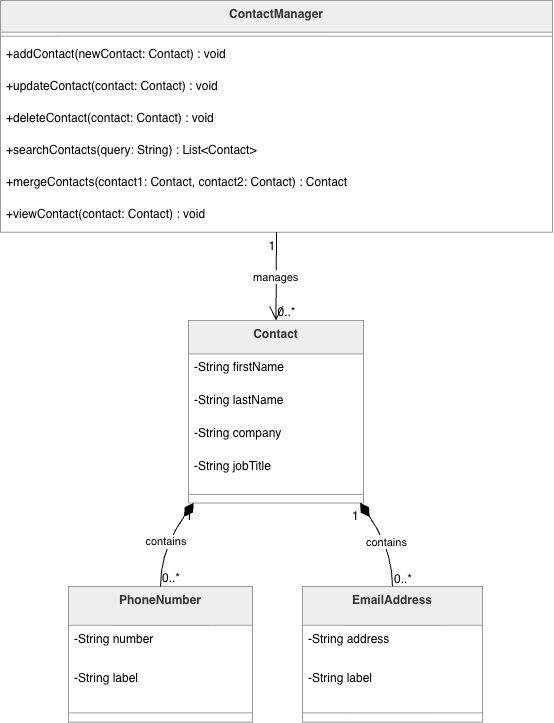

The diagram above was exported from draw.io. Its source (the exported page's mxGraphModel, read from the mxfile embedded in the PNG):
<mxGraphModel dx="1184" dy="816" grid="1" gridSize="10" guides="1" tooltips="1" connect="1" arrows="1" fold="1" page="1" pageScale="1" pageWidth="850" pageHeight="1100" math="0" shadow="0">
  <root>
    <mxCell id="0" />
    <mxCell id="1" parent="0" />
    <mxCell id="772C9hqWsJs1Fu2QZHo--69" parent="1" style="swimlane;fontStyle=1;align=center;verticalAlign=top;childLayout=stackLayout;horizontal=1;startSize=31.733333333333334;horizontalStack=0;resizeParent=1;resizeParentMax=0;resizeLast=0;collapsible=0;marginBottom=0;fillColor=light-dark(#eeeeee,#1f2020);strokeColor=light-dark(#999999,#cccccc);fontColor=light-dark(#333333,#cccccc);" value="ContactManager" vertex="1">
      <mxGeometry height="231.73333333333335" width="552" x="20" y="20" as="geometry" />
    </mxCell>
    <mxCell id="772C9hqWsJs1Fu2QZHo--70" parent="772C9hqWsJs1Fu2QZHo--69" style="line;strokeWidth=1;fillColor=none;align=left;verticalAlign=middle;spacingTop=-1;spacingLeft=3;spacingRight=3;rotatable=0;labelPosition=right;points=[];portConstraint=eastwest;strokeColor=inherit;" vertex="1">
      <mxGeometry height="8" width="552" y="31.733333333333334" as="geometry" />
    </mxCell>
    <mxCell id="772C9hqWsJs1Fu2QZHo--71" parent="772C9hqWsJs1Fu2QZHo--69" style="text;strokeColor=none;fillColor=none;align=left;verticalAlign=top;spacingLeft=4;spacingRight=4;overflow=hidden;rotatable=0;points=[[0,0.5],[1,0.5]];portConstraint=eastwest;" value="+addContact(newContact: Contact) : void" vertex="1">
      <mxGeometry height="32" width="552" y="39.733333333333334" as="geometry" />
    </mxCell>
    <mxCell id="772C9hqWsJs1Fu2QZHo--72" parent="772C9hqWsJs1Fu2QZHo--69" style="text;strokeColor=none;fillColor=none;align=left;verticalAlign=top;spacingLeft=4;spacingRight=4;overflow=hidden;rotatable=0;points=[[0,0.5],[1,0.5]];portConstraint=eastwest;" value="+updateContact(contact: Contact) : void" vertex="1">
      <mxGeometry height="32" width="552" y="71.73333333333333" as="geometry" />
    </mxCell>
    <mxCell id="772C9hqWsJs1Fu2QZHo--73" parent="772C9hqWsJs1Fu2QZHo--69" style="text;strokeColor=none;fillColor=none;align=left;verticalAlign=top;spacingLeft=4;spacingRight=4;overflow=hidden;rotatable=0;points=[[0,0.5],[1,0.5]];portConstraint=eastwest;" value="+deleteContact(contact: Contact) : void" vertex="1">
      <mxGeometry height="32" width="552" y="103.73333333333333" as="geometry" />
    </mxCell>
    <mxCell id="772C9hqWsJs1Fu2QZHo--74" parent="772C9hqWsJs1Fu2QZHo--69" style="text;strokeColor=none;fillColor=none;align=left;verticalAlign=top;spacingLeft=4;spacingRight=4;overflow=hidden;rotatable=0;points=[[0,0.5],[1,0.5]];portConstraint=eastwest;" value="+searchContacts(query: String) : List&lt;Contact&gt;" vertex="1">
      <mxGeometry height="32" width="552" y="135.73333333333335" as="geometry" />
    </mxCell>
    <mxCell id="772C9hqWsJs1Fu2QZHo--75" parent="772C9hqWsJs1Fu2QZHo--69" style="text;strokeColor=none;fillColor=none;align=left;verticalAlign=top;spacingLeft=4;spacingRight=4;overflow=hidden;rotatable=0;points=[[0,0.5],[1,0.5]];portConstraint=eastwest;" value="+mergeContacts(contact1: Contact, contact2: Contact) : Contact" vertex="1">
      <mxGeometry height="32" width="552" y="167.73333333333335" as="geometry" />
    </mxCell>
    <mxCell id="772C9hqWsJs1Fu2QZHo--76" parent="772C9hqWsJs1Fu2QZHo--69" style="text;strokeColor=none;fillColor=none;align=left;verticalAlign=top;spacingLeft=4;spacingRight=4;overflow=hidden;rotatable=0;points=[[0,0.5],[1,0.5]];portConstraint=eastwest;" value="+viewContact(contact: Contact) : void" vertex="1">
      <mxGeometry height="32" width="552" y="199.73333333333335" as="geometry" />
    </mxCell>
    <mxCell id="772C9hqWsJs1Fu2QZHo--77" parent="1" style="swimlane;fontStyle=1;align=center;verticalAlign=top;childLayout=stackLayout;horizontal=1;startSize=33.45454545454545;horizontalStack=0;resizeParent=1;resizeParentMax=0;resizeLast=0;collapsible=0;marginBottom=0;fillColor=light-dark(#eeeeee,#1f2020);strokeColor=light-dark(#999999,#cccccc);fontColor=light-dark(#333333,#cccccc);" value="Contact" vertex="1">
      <mxGeometry height="182.45454545454544" width="175" x="208" y="340" as="geometry" />
    </mxCell>
    <mxCell id="772C9hqWsJs1Fu2QZHo--78" parent="772C9hqWsJs1Fu2QZHo--77" style="text;strokeColor=none;fillColor=none;align=left;verticalAlign=top;spacingLeft=4;spacingRight=4;overflow=hidden;rotatable=0;points=[[0,0.5],[1,0.5]];portConstraint=eastwest;" value="-String firstName" vertex="1">
      <mxGeometry height="33" width="175" y="33.45454545454545" as="geometry" />
    </mxCell>
    <mxCell id="772C9hqWsJs1Fu2QZHo--79" parent="772C9hqWsJs1Fu2QZHo--77" style="text;strokeColor=none;fillColor=none;align=left;verticalAlign=top;spacingLeft=4;spacingRight=4;overflow=hidden;rotatable=0;points=[[0,0.5],[1,0.5]];portConstraint=eastwest;" value="-String lastName" vertex="1">
      <mxGeometry height="33" width="175" y="66.45454545454545" as="geometry" />
    </mxCell>
    <mxCell id="772C9hqWsJs1Fu2QZHo--80" parent="772C9hqWsJs1Fu2QZHo--77" style="text;strokeColor=none;fillColor=none;align=left;verticalAlign=top;spacingLeft=4;spacingRight=4;overflow=hidden;rotatable=0;points=[[0,0.5],[1,0.5]];portConstraint=eastwest;" value="-String company" vertex="1">
      <mxGeometry height="33" width="175" y="99.45454545454545" as="geometry" />
    </mxCell>
    <mxCell id="772C9hqWsJs1Fu2QZHo--81" parent="772C9hqWsJs1Fu2QZHo--77" style="text;strokeColor=none;fillColor=none;align=left;verticalAlign=top;spacingLeft=4;spacingRight=4;overflow=hidden;rotatable=0;points=[[0,0.5],[1,0.5]];portConstraint=eastwest;" value="-String jobTitle" vertex="1">
      <mxGeometry height="33" width="175" y="132.45454545454544" as="geometry" />
    </mxCell>
    <mxCell id="772C9hqWsJs1Fu2QZHo--82" parent="772C9hqWsJs1Fu2QZHo--77" style="line;strokeWidth=1;fillColor=none;align=left;verticalAlign=middle;spacingTop=-1;spacingLeft=3;spacingRight=3;rotatable=0;labelPosition=right;points=[];portConstraint=eastwest;strokeColor=inherit;" vertex="1">
      <mxGeometry height="17" width="175" y="165.45454545454544" as="geometry" />
    </mxCell>
    <mxCell id="772C9hqWsJs1Fu2QZHo--83" parent="1" style="swimlane;fontStyle=1;align=center;verticalAlign=top;childLayout=stackLayout;horizontal=1;startSize=38.857142857142854;horizontalStack=0;resizeParent=1;resizeParentMax=0;resizeLast=0;collapsible=0;marginBottom=0;fillColor=light-dark(#eeeeee,#1f2020);strokeColor=light-dark(#999999,#cccccc);fontColor=light-dark(#333333,#cccccc);" value="PhoneNumber" vertex="1">
      <mxGeometry height="135.85714285714286" width="184" x="88" y="606" as="geometry" />
    </mxCell>
    <mxCell id="772C9hqWsJs1Fu2QZHo--84" parent="772C9hqWsJs1Fu2QZHo--83" style="text;strokeColor=none;fillColor=none;align=left;verticalAlign=top;spacingLeft=4;spacingRight=4;overflow=hidden;rotatable=0;points=[[0,0.5],[1,0.5]];portConstraint=eastwest;" value="-String number" vertex="1">
      <mxGeometry height="39" width="184" y="38.857142857142854" as="geometry" />
    </mxCell>
    <mxCell id="772C9hqWsJs1Fu2QZHo--85" parent="772C9hqWsJs1Fu2QZHo--83" style="text;strokeColor=none;fillColor=none;align=left;verticalAlign=top;spacingLeft=4;spacingRight=4;overflow=hidden;rotatable=0;points=[[0,0.5],[1,0.5]];portConstraint=eastwest;" value="-String label" vertex="1">
      <mxGeometry height="39" width="184" y="77.85714285714286" as="geometry" />
    </mxCell>
    <mxCell id="772C9hqWsJs1Fu2QZHo--86" parent="772C9hqWsJs1Fu2QZHo--83" style="line;strokeWidth=1;fillColor=none;align=left;verticalAlign=middle;spacingTop=-1;spacingLeft=3;spacingRight=3;rotatable=0;labelPosition=right;points=[];portConstraint=eastwest;strokeColor=inherit;" vertex="1">
      <mxGeometry height="19" width="184" y="116.85714285714286" as="geometry" />
    </mxCell>
    <mxCell id="772C9hqWsJs1Fu2QZHo--87" parent="1" style="swimlane;fontStyle=1;align=center;verticalAlign=top;childLayout=stackLayout;horizontal=1;startSize=38.857142857142854;horizontalStack=0;resizeParent=1;resizeParentMax=0;resizeLast=0;collapsible=0;marginBottom=0;fillColor=light-dark(#eeeeee,#1f2020);strokeColor=light-dark(#999999,#cccccc);fontColor=light-dark(#333333,#cccccc);" value="EmailAddress" vertex="1">
      <mxGeometry height="135.85714285714286" width="180" x="322" y="606" as="geometry" />
    </mxCell>
    <mxCell id="772C9hqWsJs1Fu2QZHo--88" parent="772C9hqWsJs1Fu2QZHo--87" style="text;strokeColor=none;fillColor=none;align=left;verticalAlign=top;spacingLeft=4;spacingRight=4;overflow=hidden;rotatable=0;points=[[0,0.5],[1,0.5]];portConstraint=eastwest;" value="-String address" vertex="1">
      <mxGeometry height="39" width="180" y="38.857142857142854" as="geometry" />
    </mxCell>
    <mxCell id="772C9hqWsJs1Fu2QZHo--89" parent="772C9hqWsJs1Fu2QZHo--87" style="text;strokeColor=none;fillColor=none;align=left;verticalAlign=top;spacingLeft=4;spacingRight=4;overflow=hidden;rotatable=0;points=[[0,0.5],[1,0.5]];portConstraint=eastwest;" value="-String label" vertex="1">
      <mxGeometry height="39" width="180" y="77.85714285714286" as="geometry" />
    </mxCell>
    <mxCell id="772C9hqWsJs1Fu2QZHo--90" parent="772C9hqWsJs1Fu2QZHo--87" style="line;strokeWidth=1;fillColor=none;align=left;verticalAlign=middle;spacingTop=-1;spacingLeft=3;spacingRight=3;rotatable=0;labelPosition=right;points=[];portConstraint=eastwest;strokeColor=inherit;" vertex="1">
      <mxGeometry height="19" width="180" y="116.85714285714286" as="geometry" />
    </mxCell>
    <mxCell id="772C9hqWsJs1Fu2QZHo--91" edge="1" parent="1" source="772C9hqWsJs1Fu2QZHo--69" style="curved=1;startArrow=none;endArrow=open;endSize=12;exitX=0.5;exitY=1;entryX=0.5;entryY=0;rounded=0;" target="772C9hqWsJs1Fu2QZHo--77" value="manages">
      <mxGeometry relative="1" as="geometry">
        <Array as="points" />
      </mxGeometry>
    </mxCell>
    <mxCell id="772C9hqWsJs1Fu2QZHo--92" parent="772C9hqWsJs1Fu2QZHo--91" style="edgeLabel;resizable=0;labelBackgroundColor=none;fontSize=12;align=right;verticalAlign=top;" value="1" vertex="1">
      <mxGeometry relative="1" x="-1" as="geometry" />
    </mxCell>
    <mxCell id="772C9hqWsJs1Fu2QZHo--93" parent="772C9hqWsJs1Fu2QZHo--91" style="edgeLabel;resizable=0;labelBackgroundColor=none;fontSize=12;align=left;verticalAlign=bottom;" value="0..*" vertex="1">
      <mxGeometry relative="1" x="1" as="geometry" />
    </mxCell>
    <mxCell id="772C9hqWsJs1Fu2QZHo--94" edge="1" parent="1" source="772C9hqWsJs1Fu2QZHo--77" style="curved=1;startArrow=diamondThin;startSize=14;startFill=1;endArrow=none;exitX=0.03;exitY=1;entryX=0.5;entryY=0;rounded=0;" target="772C9hqWsJs1Fu2QZHo--83" value="contains">
      <mxGeometry relative="1" as="geometry">
        <Array as="points">
          <mxPoint x="180" y="569" />
        </Array>
      </mxGeometry>
    </mxCell>
    <mxCell id="772C9hqWsJs1Fu2QZHo--95" parent="772C9hqWsJs1Fu2QZHo--94" style="edgeLabel;resizable=0;labelBackgroundColor=none;fontSize=12;align=right;verticalAlign=top;" value="1" vertex="1">
      <mxGeometry relative="1" x="-1" as="geometry" />
    </mxCell>
    <mxCell id="772C9hqWsJs1Fu2QZHo--96" parent="772C9hqWsJs1Fu2QZHo--94" style="edgeLabel;resizable=0;labelBackgroundColor=none;fontSize=12;align=left;verticalAlign=bottom;" value="0..*" vertex="1">
      <mxGeometry relative="1" x="1" as="geometry" />
    </mxCell>
    <mxCell id="772C9hqWsJs1Fu2QZHo--97" edge="1" parent="1" source="772C9hqWsJs1Fu2QZHo--77" style="curved=1;startArrow=diamondThin;startSize=14;startFill=1;endArrow=none;exitX=0.98;exitY=1;entryX=0.5;entryY=0;rounded=0;" target="772C9hqWsJs1Fu2QZHo--87" value="contains">
      <mxGeometry relative="1" as="geometry">
        <Array as="points">
          <mxPoint x="412" y="569" />
        </Array>
      </mxGeometry>
    </mxCell>
    <mxCell id="772C9hqWsJs1Fu2QZHo--98" parent="772C9hqWsJs1Fu2QZHo--97" style="edgeLabel;resizable=0;labelBackgroundColor=none;fontSize=12;align=right;verticalAlign=top;" value="1" vertex="1">
      <mxGeometry relative="1" x="-1" as="geometry" />
    </mxCell>
    <mxCell id="772C9hqWsJs1Fu2QZHo--99" parent="772C9hqWsJs1Fu2QZHo--97" style="edgeLabel;resizable=0;labelBackgroundColor=none;fontSize=12;align=left;verticalAlign=bottom;" value="0..*" vertex="1">
      <mxGeometry relative="1" x="1" as="geometry" />
    </mxCell>
  </root>
</mxGraphModel>